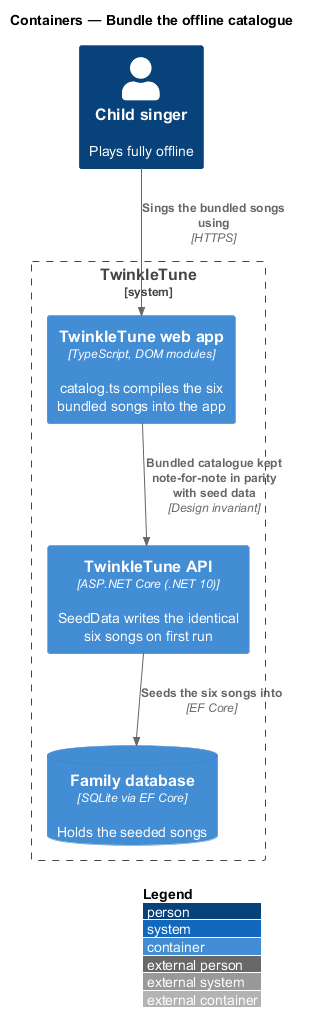

The diagram above was rendered by PlantUML. Its source (embedded in the PNG):
@startuml
!include <C4/C4_Container>
LAYOUT_WITH_LEGEND()
title Containers — Bundle the offline catalogue

Person(singer, "Child singer", "Plays fully offline")

System_Boundary(twinkletune, "TwinkleTune") {
  Container(webapp, "TwinkleTune web app", "TypeScript, DOM modules", "catalog.ts compiles the six bundled songs into the app")
  Container(api, "TwinkleTune API", "ASP.NET Core (.NET 10)", "SeedData writes the identical six songs on first run")
  ContainerDb(db, "Family database", "SQLite via EF Core", "Holds the seeded songs")
}

Rel(singer, webapp, "Sings the bundled songs using", "HTTPS")
Rel(api, db, "Seeds the six songs into", "EF Core")
Rel(webapp, api, "Bundled catalogue kept note-for-note in parity with seed data", "Design invariant")
@enduml